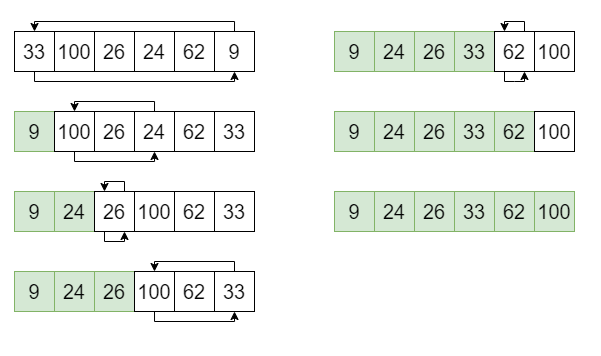

The diagram above was exported from draw.io. Its source (the exported page's mxGraphModel, read from the mxfile embedded in the PNG):
<mxGraphModel dx="981" dy="526" grid="1" gridSize="10" guides="0" tooltips="1" connect="1" arrows="1" fold="1" page="1" pageScale="1" pageWidth="827" pageHeight="1169" math="0" shadow="0">
  <root>
    <mxCell id="0" />
    <mxCell id="1" parent="0" />
    <mxCell id="FgyaB6XJzYRTrMBLUKVS-20" style="edgeStyle=orthogonalEdgeStyle;rounded=0;orthogonalLoop=1;jettySize=auto;html=1;exitX=0.5;exitY=1;exitDx=0;exitDy=0;entryX=0.5;entryY=1;entryDx=0;entryDy=0;" edge="1" parent="1" source="FgyaB6XJzYRTrMBLUKVS-1" target="FgyaB6XJzYRTrMBLUKVS-11">
      <mxGeometry relative="1" as="geometry">
        <Array as="points">
          <mxPoint x="100" y="100" />
          <mxPoint x="300" y="100" />
        </Array>
      </mxGeometry>
    </mxCell>
    <mxCell id="FgyaB6XJzYRTrMBLUKVS-1" value="&lt;font style=&quot;font-size: 20px&quot;&gt;33&lt;/font&gt;" style="rounded=0;whiteSpace=wrap;html=1;" vertex="1" parent="1">
      <mxGeometry x="80" y="50" width="40" height="40" as="geometry" />
    </mxCell>
    <mxCell id="FgyaB6XJzYRTrMBLUKVS-7" value="&lt;font style=&quot;font-size: 20px&quot;&gt;100&lt;/font&gt;" style="rounded=0;whiteSpace=wrap;html=1;" vertex="1" parent="1">
      <mxGeometry x="120" y="50" width="40" height="40" as="geometry" />
    </mxCell>
    <mxCell id="FgyaB6XJzYRTrMBLUKVS-8" value="&lt;font style=&quot;font-size: 20px&quot;&gt;26&lt;/font&gt;" style="rounded=0;whiteSpace=wrap;html=1;" vertex="1" parent="1">
      <mxGeometry x="160" y="50" width="40" height="40" as="geometry" />
    </mxCell>
    <mxCell id="FgyaB6XJzYRTrMBLUKVS-9" value="&lt;font style=&quot;font-size: 20px&quot;&gt;24&lt;/font&gt;" style="rounded=0;whiteSpace=wrap;html=1;" vertex="1" parent="1">
      <mxGeometry x="200" y="50" width="40" height="40" as="geometry" />
    </mxCell>
    <mxCell id="FgyaB6XJzYRTrMBLUKVS-10" value="&lt;font style=&quot;font-size: 20px&quot;&gt;62&lt;/font&gt;" style="rounded=0;whiteSpace=wrap;html=1;" vertex="1" parent="1">
      <mxGeometry x="240" y="50" width="40" height="40" as="geometry" />
    </mxCell>
    <mxCell id="FgyaB6XJzYRTrMBLUKVS-19" style="edgeStyle=orthogonalEdgeStyle;rounded=0;orthogonalLoop=1;jettySize=auto;html=1;exitX=0.5;exitY=0;exitDx=0;exitDy=0;entryX=0.5;entryY=0;entryDx=0;entryDy=0;" edge="1" parent="1" source="FgyaB6XJzYRTrMBLUKVS-11" target="FgyaB6XJzYRTrMBLUKVS-1">
      <mxGeometry relative="1" as="geometry">
        <Array as="points">
          <mxPoint x="300" y="40" />
          <mxPoint x="100" y="40" />
        </Array>
      </mxGeometry>
    </mxCell>
    <mxCell id="FgyaB6XJzYRTrMBLUKVS-11" value="&lt;font style=&quot;font-size: 20px&quot;&gt;9&lt;/font&gt;" style="rounded=0;whiteSpace=wrap;html=1;" vertex="1" parent="1">
      <mxGeometry x="280" y="50" width="40" height="40" as="geometry" />
    </mxCell>
    <mxCell id="FgyaB6XJzYRTrMBLUKVS-12" value="&lt;font style=&quot;font-size: 20px&quot;&gt;9&lt;/font&gt;" style="rounded=0;whiteSpace=wrap;html=1;fillColor=#d5e8d4;strokeColor=#82b366;" vertex="1" parent="1">
      <mxGeometry x="80" y="130" width="40" height="40" as="geometry" />
    </mxCell>
    <mxCell id="FgyaB6XJzYRTrMBLUKVS-34" style="edgeStyle=orthogonalEdgeStyle;rounded=0;orthogonalLoop=1;jettySize=auto;html=1;exitX=0.5;exitY=1;exitDx=0;exitDy=0;entryX=0.5;entryY=1;entryDx=0;entryDy=0;" edge="1" parent="1" source="FgyaB6XJzYRTrMBLUKVS-13" target="FgyaB6XJzYRTrMBLUKVS-15">
      <mxGeometry relative="1" as="geometry">
        <Array as="points">
          <mxPoint x="140" y="180" />
          <mxPoint x="220" y="180" />
        </Array>
      </mxGeometry>
    </mxCell>
    <mxCell id="FgyaB6XJzYRTrMBLUKVS-13" value="&lt;font style=&quot;font-size: 20px&quot;&gt;100&lt;/font&gt;" style="rounded=0;whiteSpace=wrap;html=1;" vertex="1" parent="1">
      <mxGeometry x="120" y="130" width="40" height="40" as="geometry" />
    </mxCell>
    <mxCell id="FgyaB6XJzYRTrMBLUKVS-14" value="&lt;font style=&quot;font-size: 20px&quot;&gt;26&lt;/font&gt;" style="rounded=0;whiteSpace=wrap;html=1;" vertex="1" parent="1">
      <mxGeometry x="160" y="130" width="40" height="40" as="geometry" />
    </mxCell>
    <mxCell id="FgyaB6XJzYRTrMBLUKVS-33" style="edgeStyle=orthogonalEdgeStyle;rounded=0;orthogonalLoop=1;jettySize=auto;html=1;exitX=0.5;exitY=0;exitDx=0;exitDy=0;entryX=0.5;entryY=0;entryDx=0;entryDy=0;" edge="1" parent="1" source="FgyaB6XJzYRTrMBLUKVS-15" target="FgyaB6XJzYRTrMBLUKVS-13">
      <mxGeometry relative="1" as="geometry">
        <Array as="points">
          <mxPoint x="220" y="120" />
          <mxPoint x="140" y="120" />
        </Array>
      </mxGeometry>
    </mxCell>
    <mxCell id="FgyaB6XJzYRTrMBLUKVS-15" value="&lt;font style=&quot;font-size: 20px&quot;&gt;24&lt;/font&gt;" style="rounded=0;whiteSpace=wrap;html=1;" vertex="1" parent="1">
      <mxGeometry x="200" y="130" width="40" height="40" as="geometry" />
    </mxCell>
    <mxCell id="FgyaB6XJzYRTrMBLUKVS-16" value="&lt;font style=&quot;font-size: 20px&quot;&gt;62&lt;/font&gt;" style="rounded=0;whiteSpace=wrap;html=1;" vertex="1" parent="1">
      <mxGeometry x="240" y="130" width="40" height="40" as="geometry" />
    </mxCell>
    <mxCell id="FgyaB6XJzYRTrMBLUKVS-17" value="&lt;font style=&quot;font-size: 20px&quot;&gt;33&lt;/font&gt;" style="rounded=0;whiteSpace=wrap;html=1;" vertex="1" parent="1">
      <mxGeometry x="280" y="130" width="40" height="40" as="geometry" />
    </mxCell>
    <mxCell id="FgyaB6XJzYRTrMBLUKVS-24" value="&lt;font style=&quot;font-size: 20px&quot;&gt;9&lt;/font&gt;" style="rounded=0;whiteSpace=wrap;html=1;fillColor=#d5e8d4;strokeColor=#82b366;" vertex="1" parent="1">
      <mxGeometry x="80" y="210" width="40" height="40" as="geometry" />
    </mxCell>
    <mxCell id="FgyaB6XJzYRTrMBLUKVS-26" value="&lt;font style=&quot;font-size: 20px&quot;&gt;24&lt;/font&gt;" style="rounded=0;whiteSpace=wrap;html=1;fillColor=#d5e8d4;strokeColor=#82b366;" vertex="1" parent="1">
      <mxGeometry x="120" y="210" width="40" height="40" as="geometry" />
    </mxCell>
    <mxCell id="FgyaB6XJzYRTrMBLUKVS-27" value="&lt;font style=&quot;font-size: 20px&quot;&gt;26&lt;/font&gt;" style="rounded=0;whiteSpace=wrap;html=1;" vertex="1" parent="1">
      <mxGeometry x="160" y="210" width="40" height="40" as="geometry" />
    </mxCell>
    <mxCell id="FgyaB6XJzYRTrMBLUKVS-29" value="&lt;font style=&quot;font-size: 20px&quot;&gt;100&lt;/font&gt;" style="rounded=0;whiteSpace=wrap;html=1;" vertex="1" parent="1">
      <mxGeometry x="200" y="210" width="40" height="40" as="geometry" />
    </mxCell>
    <mxCell id="FgyaB6XJzYRTrMBLUKVS-30" value="&lt;font style=&quot;font-size: 20px&quot;&gt;62&lt;/font&gt;" style="rounded=0;whiteSpace=wrap;html=1;" vertex="1" parent="1">
      <mxGeometry x="240" y="210" width="40" height="40" as="geometry" />
    </mxCell>
    <mxCell id="FgyaB6XJzYRTrMBLUKVS-31" value="&lt;font style=&quot;font-size: 20px&quot;&gt;33&lt;/font&gt;" style="rounded=0;whiteSpace=wrap;html=1;" vertex="1" parent="1">
      <mxGeometry x="280" y="210" width="40" height="40" as="geometry" />
    </mxCell>
    <mxCell id="FgyaB6XJzYRTrMBLUKVS-36" value="" style="endArrow=classic;html=1;exitX=0.75;exitY=0;exitDx=0;exitDy=0;entryX=0.25;entryY=0;entryDx=0;entryDy=0;rounded=0;" edge="1" parent="1" source="FgyaB6XJzYRTrMBLUKVS-27" target="FgyaB6XJzYRTrMBLUKVS-27">
      <mxGeometry width="50" height="50" relative="1" as="geometry">
        <mxPoint x="240" y="190" as="sourcePoint" />
        <mxPoint x="100" y="180" as="targetPoint" />
        <Array as="points">
          <mxPoint x="190" y="200" />
          <mxPoint x="170" y="200" />
        </Array>
      </mxGeometry>
    </mxCell>
    <mxCell id="FgyaB6XJzYRTrMBLUKVS-40" value="" style="endArrow=classic;html=1;rounded=0;entryX=0.75;entryY=1;entryDx=0;entryDy=0;exitX=0.25;exitY=1;exitDx=0;exitDy=0;" edge="1" parent="1" source="FgyaB6XJzYRTrMBLUKVS-27" target="FgyaB6XJzYRTrMBLUKVS-27">
      <mxGeometry width="50" height="50" relative="1" as="geometry">
        <mxPoint x="160" y="300" as="sourcePoint" />
        <mxPoint x="200" y="280" as="targetPoint" />
        <Array as="points">
          <mxPoint x="170" y="260" />
          <mxPoint x="190" y="260" />
        </Array>
      </mxGeometry>
    </mxCell>
    <mxCell id="FgyaB6XJzYRTrMBLUKVS-41" value="&lt;font style=&quot;font-size: 20px&quot;&gt;9&lt;/font&gt;" style="rounded=0;whiteSpace=wrap;html=1;fillColor=#d5e8d4;strokeColor=#82b366;" vertex="1" parent="1">
      <mxGeometry x="80" y="290" width="40" height="40" as="geometry" />
    </mxCell>
    <mxCell id="FgyaB6XJzYRTrMBLUKVS-42" value="&lt;font style=&quot;font-size: 20px&quot;&gt;24&lt;/font&gt;" style="rounded=0;whiteSpace=wrap;html=1;fillColor=#d5e8d4;strokeColor=#82b366;" vertex="1" parent="1">
      <mxGeometry x="120" y="290" width="40" height="40" as="geometry" />
    </mxCell>
    <mxCell id="FgyaB6XJzYRTrMBLUKVS-43" value="&lt;font style=&quot;font-size: 20px&quot;&gt;26&lt;/font&gt;" style="rounded=0;whiteSpace=wrap;html=1;fillColor=#d5e8d4;strokeColor=#82b366;" vertex="1" parent="1">
      <mxGeometry x="160" y="290" width="40" height="40" as="geometry" />
    </mxCell>
    <mxCell id="FgyaB6XJzYRTrMBLUKVS-52" style="edgeStyle=orthogonalEdgeStyle;rounded=0;orthogonalLoop=1;jettySize=auto;html=1;exitX=0.5;exitY=1;exitDx=0;exitDy=0;entryX=0.5;entryY=1;entryDx=0;entryDy=0;" edge="1" parent="1" source="FgyaB6XJzYRTrMBLUKVS-44" target="FgyaB6XJzYRTrMBLUKVS-46">
      <mxGeometry relative="1" as="geometry">
        <Array as="points">
          <mxPoint x="220" y="340" />
          <mxPoint x="300" y="340" />
        </Array>
      </mxGeometry>
    </mxCell>
    <mxCell id="FgyaB6XJzYRTrMBLUKVS-44" value="&lt;font style=&quot;font-size: 20px&quot;&gt;100&lt;/font&gt;" style="rounded=0;whiteSpace=wrap;html=1;" vertex="1" parent="1">
      <mxGeometry x="200" y="290" width="40" height="40" as="geometry" />
    </mxCell>
    <mxCell id="FgyaB6XJzYRTrMBLUKVS-45" value="&lt;font style=&quot;font-size: 20px&quot;&gt;62&lt;/font&gt;" style="rounded=0;whiteSpace=wrap;html=1;" vertex="1" parent="1">
      <mxGeometry x="240" y="290" width="40" height="40" as="geometry" />
    </mxCell>
    <mxCell id="FgyaB6XJzYRTrMBLUKVS-50" style="edgeStyle=none;rounded=0;orthogonalLoop=1;jettySize=auto;html=1;exitX=0.5;exitY=0;exitDx=0;exitDy=0;entryX=0.5;entryY=0;entryDx=0;entryDy=0;" edge="1" parent="1" source="FgyaB6XJzYRTrMBLUKVS-46" target="FgyaB6XJzYRTrMBLUKVS-44">
      <mxGeometry relative="1" as="geometry">
        <mxPoint x="220" y="270" as="targetPoint" />
        <Array as="points">
          <mxPoint x="300" y="280" />
          <mxPoint x="220" y="280" />
        </Array>
      </mxGeometry>
    </mxCell>
    <mxCell id="FgyaB6XJzYRTrMBLUKVS-46" value="&lt;font style=&quot;font-size: 20px&quot;&gt;33&lt;/font&gt;" style="rounded=0;whiteSpace=wrap;html=1;" vertex="1" parent="1">
      <mxGeometry x="280" y="290" width="40" height="40" as="geometry" />
    </mxCell>
    <mxCell id="FgyaB6XJzYRTrMBLUKVS-53" value="&lt;font style=&quot;font-size: 20px&quot;&gt;9&lt;/font&gt;" style="rounded=0;whiteSpace=wrap;html=1;fillColor=#d5e8d4;strokeColor=#82b366;" vertex="1" parent="1">
      <mxGeometry x="400" y="50" width="40" height="40" as="geometry" />
    </mxCell>
    <mxCell id="FgyaB6XJzYRTrMBLUKVS-54" value="&lt;font style=&quot;font-size: 20px&quot;&gt;24&lt;/font&gt;" style="rounded=0;whiteSpace=wrap;html=1;fillColor=#d5e8d4;strokeColor=#82b366;" vertex="1" parent="1">
      <mxGeometry x="440" y="50" width="40" height="40" as="geometry" />
    </mxCell>
    <mxCell id="FgyaB6XJzYRTrMBLUKVS-55" value="&lt;font style=&quot;font-size: 20px&quot;&gt;26&lt;/font&gt;" style="rounded=0;whiteSpace=wrap;html=1;fillColor=#d5e8d4;strokeColor=#82b366;" vertex="1" parent="1">
      <mxGeometry x="480" y="50" width="40" height="40" as="geometry" />
    </mxCell>
    <mxCell id="FgyaB6XJzYRTrMBLUKVS-57" value="&lt;font style=&quot;font-size: 20px&quot;&gt;33&lt;/font&gt;" style="rounded=0;whiteSpace=wrap;html=1;fillColor=#d5e8d4;strokeColor=#82b366;" vertex="1" parent="1">
      <mxGeometry x="520" y="50" width="40" height="40" as="geometry" />
    </mxCell>
    <mxCell id="FgyaB6XJzYRTrMBLUKVS-58" value="&lt;font style=&quot;font-size: 20px&quot;&gt;62&lt;/font&gt;" style="rounded=0;whiteSpace=wrap;html=1;" vertex="1" parent="1">
      <mxGeometry x="560" y="50" width="40" height="40" as="geometry" />
    </mxCell>
    <mxCell id="FgyaB6XJzYRTrMBLUKVS-60" value="&lt;font style=&quot;font-size: 20px&quot;&gt;100&lt;/font&gt;" style="rounded=0;whiteSpace=wrap;html=1;" vertex="1" parent="1">
      <mxGeometry x="600" y="50" width="40" height="40" as="geometry" />
    </mxCell>
    <mxCell id="FgyaB6XJzYRTrMBLUKVS-64" value="&lt;font style=&quot;font-size: 20px&quot;&gt;9&lt;/font&gt;" style="rounded=0;whiteSpace=wrap;html=1;fillColor=#d5e8d4;strokeColor=#82b366;" vertex="1" parent="1">
      <mxGeometry x="400" y="130" width="40" height="40" as="geometry" />
    </mxCell>
    <mxCell id="FgyaB6XJzYRTrMBLUKVS-65" value="&lt;font style=&quot;font-size: 20px&quot;&gt;24&lt;/font&gt;" style="rounded=0;whiteSpace=wrap;html=1;fillColor=#d5e8d4;strokeColor=#82b366;" vertex="1" parent="1">
      <mxGeometry x="440" y="130" width="40" height="40" as="geometry" />
    </mxCell>
    <mxCell id="FgyaB6XJzYRTrMBLUKVS-66" value="&lt;font style=&quot;font-size: 20px&quot;&gt;26&lt;/font&gt;" style="rounded=0;whiteSpace=wrap;html=1;fillColor=#d5e8d4;strokeColor=#82b366;" vertex="1" parent="1">
      <mxGeometry x="480" y="130" width="40" height="40" as="geometry" />
    </mxCell>
    <mxCell id="FgyaB6XJzYRTrMBLUKVS-67" value="&lt;font style=&quot;font-size: 20px&quot;&gt;33&lt;/font&gt;" style="rounded=0;whiteSpace=wrap;html=1;fillColor=#d5e8d4;strokeColor=#82b366;" vertex="1" parent="1">
      <mxGeometry x="520" y="130" width="40" height="40" as="geometry" />
    </mxCell>
    <mxCell id="FgyaB6XJzYRTrMBLUKVS-69" value="&lt;font style=&quot;font-size: 20px&quot;&gt;62&lt;/font&gt;" style="rounded=0;whiteSpace=wrap;html=1;fillColor=#d5e8d4;strokeColor=#82b366;" vertex="1" parent="1">
      <mxGeometry x="560" y="130" width="40" height="40" as="geometry" />
    </mxCell>
    <mxCell id="FgyaB6XJzYRTrMBLUKVS-71" value="&lt;font style=&quot;font-size: 20px&quot;&gt;100&lt;/font&gt;" style="rounded=0;whiteSpace=wrap;html=1;" vertex="1" parent="1">
      <mxGeometry x="600" y="130" width="40" height="40" as="geometry" />
    </mxCell>
    <mxCell id="FgyaB6XJzYRTrMBLUKVS-72" value="" style="endArrow=classic;html=1;exitX=0.75;exitY=0;exitDx=0;exitDy=0;entryX=0.25;entryY=0;entryDx=0;entryDy=0;rounded=0;" edge="1" parent="1" source="FgyaB6XJzYRTrMBLUKVS-58" target="FgyaB6XJzYRTrMBLUKVS-58">
      <mxGeometry width="50" height="50" relative="1" as="geometry">
        <mxPoint x="390" y="170" as="sourcePoint" />
        <mxPoint x="560" y="30" as="targetPoint" />
        <Array as="points">
          <mxPoint x="590" y="40" />
          <mxPoint x="570" y="40" />
        </Array>
      </mxGeometry>
    </mxCell>
    <mxCell id="FgyaB6XJzYRTrMBLUKVS-73" value="" style="endArrow=classic;html=1;entryX=0.75;entryY=1;entryDx=0;entryDy=0;rounded=0;exitX=0.25;exitY=1;exitDx=0;exitDy=0;" edge="1" parent="1" source="FgyaB6XJzYRTrMBLUKVS-58" target="FgyaB6XJzYRTrMBLUKVS-58">
      <mxGeometry width="50" height="50" relative="1" as="geometry">
        <mxPoint x="560" y="100" as="sourcePoint" />
        <mxPoint x="580" y="60" as="targetPoint" />
        <Array as="points">
          <mxPoint x="570" y="100" />
          <mxPoint x="580" y="100" />
          <mxPoint x="590" y="100" />
        </Array>
      </mxGeometry>
    </mxCell>
    <mxCell id="FgyaB6XJzYRTrMBLUKVS-74" value="&lt;font style=&quot;font-size: 20px&quot;&gt;9&lt;/font&gt;" style="rounded=0;whiteSpace=wrap;html=1;fillColor=#d5e8d4;strokeColor=#82b366;" vertex="1" parent="1">
      <mxGeometry x="400" y="210" width="40" height="40" as="geometry" />
    </mxCell>
    <mxCell id="FgyaB6XJzYRTrMBLUKVS-75" value="&lt;font style=&quot;font-size: 20px&quot;&gt;24&lt;/font&gt;" style="rounded=0;whiteSpace=wrap;html=1;fillColor=#d5e8d4;strokeColor=#82b366;" vertex="1" parent="1">
      <mxGeometry x="440" y="210" width="40" height="40" as="geometry" />
    </mxCell>
    <mxCell id="FgyaB6XJzYRTrMBLUKVS-76" value="&lt;font style=&quot;font-size: 20px&quot;&gt;26&lt;/font&gt;" style="rounded=0;whiteSpace=wrap;html=1;fillColor=#d5e8d4;strokeColor=#82b366;" vertex="1" parent="1">
      <mxGeometry x="480" y="210" width="40" height="40" as="geometry" />
    </mxCell>
    <mxCell id="FgyaB6XJzYRTrMBLUKVS-77" value="&lt;font style=&quot;font-size: 20px&quot;&gt;33&lt;/font&gt;" style="rounded=0;whiteSpace=wrap;html=1;fillColor=#d5e8d4;strokeColor=#82b366;" vertex="1" parent="1">
      <mxGeometry x="520" y="210" width="40" height="40" as="geometry" />
    </mxCell>
    <mxCell id="FgyaB6XJzYRTrMBLUKVS-78" value="&lt;font style=&quot;font-size: 20px&quot;&gt;62&lt;/font&gt;" style="rounded=0;whiteSpace=wrap;html=1;fillColor=#d5e8d4;strokeColor=#82b366;" vertex="1" parent="1">
      <mxGeometry x="560" y="210" width="40" height="40" as="geometry" />
    </mxCell>
    <mxCell id="FgyaB6XJzYRTrMBLUKVS-79" value="&lt;font style=&quot;font-size: 20px&quot;&gt;100&lt;/font&gt;" style="rounded=0;whiteSpace=wrap;html=1;fillColor=#d5e8d4;strokeColor=#82b366;" vertex="1" parent="1">
      <mxGeometry x="600" y="210" width="40" height="40" as="geometry" />
    </mxCell>
  </root>
</mxGraphModel>